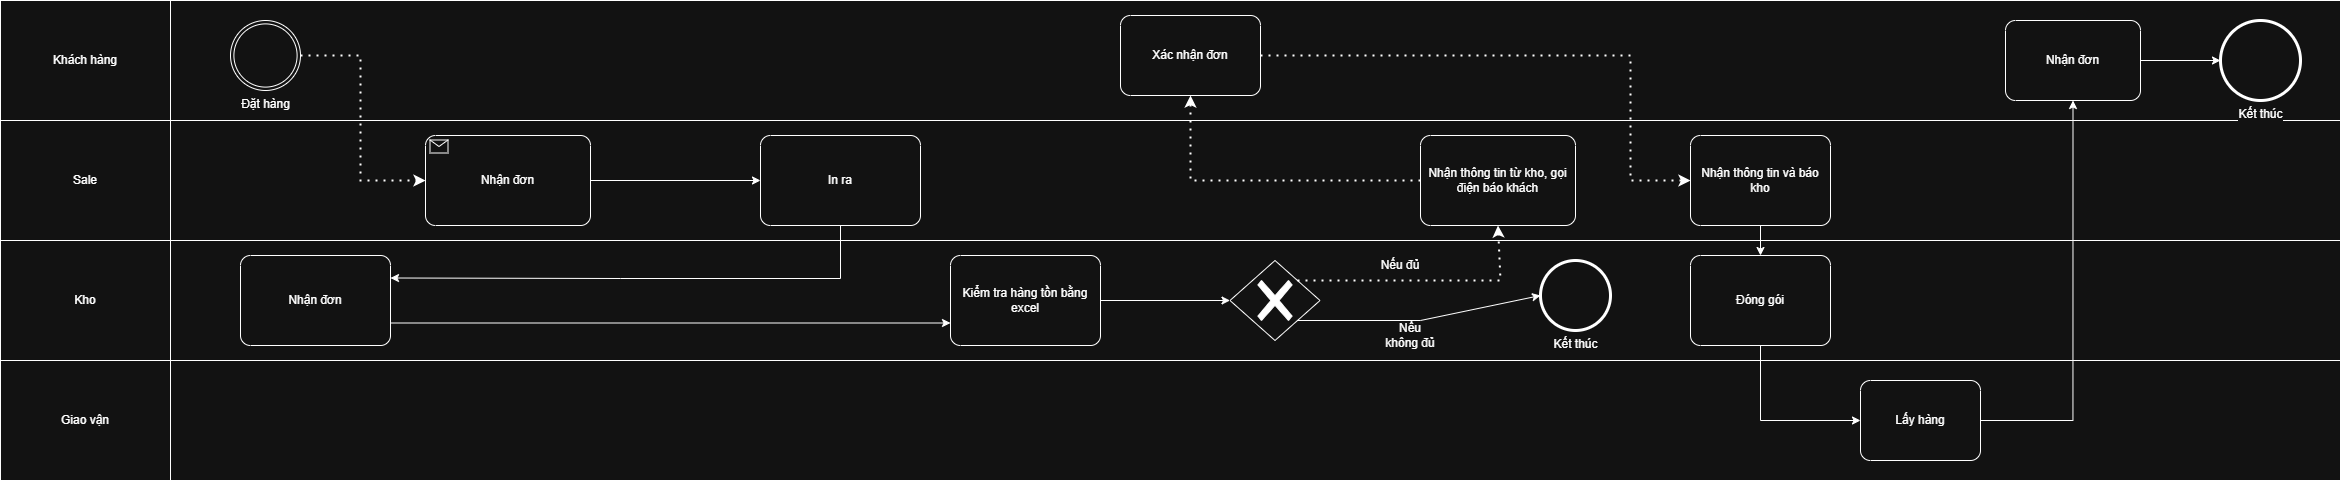

The diagram above was exported from draw.io. Its source (the exported page's mxGraphModel, read from the mxfile embedded in the PNG):
<mxGraphModel dx="2069" dy="1100" grid="1" gridSize="10" guides="1" tooltips="1" connect="1" arrows="1" fold="1" page="1" pageScale="1" pageWidth="850" pageHeight="1100" background="none" math="0" shadow="0">
  <root>
    <mxCell id="0" />
    <mxCell id="1" parent="0" />
    <mxCell id="HKvJn80O68gRNjNe0E3Z-2" parent="1" style="rounded=0;whiteSpace=wrap;html=1;" value="" vertex="1">
      <mxGeometry height="120" width="2340" y="270" as="geometry" />
    </mxCell>
    <mxCell id="HKvJn80O68gRNjNe0E3Z-3" parent="1" style="rounded=0;whiteSpace=wrap;html=1;" value="" vertex="1">
      <mxGeometry height="120" width="2340" y="390" as="geometry" />
    </mxCell>
    <mxCell id="HKvJn80O68gRNjNe0E3Z-4" parent="1" style="rounded=0;whiteSpace=wrap;html=1;" value="" vertex="1">
      <mxGeometry height="120" width="2340" y="510" as="geometry" />
    </mxCell>
    <mxCell id="HKvJn80O68gRNjNe0E3Z-5" parent="1" style="rounded=0;whiteSpace=wrap;html=1;" value="" vertex="1">
      <mxGeometry height="120" width="2340" y="630" as="geometry" />
    </mxCell>
    <mxCell id="HKvJn80O68gRNjNe0E3Z-1" parent="1" style="points=[[0.145,0.145,0],[0.5,0,0],[0.855,0.145,0],[1,0.5,0],[0.855,0.855,0],[0.5,1,0],[0.145,0.855,0],[0,0.5,0]];shape=mxgraph.bpmn.event;html=1;verticalLabelPosition=bottom;labelBackgroundColor=#ffffff;verticalAlign=top;align=center;perimeter=ellipsePerimeter;outlineConnect=0;aspect=fixed;outline=throwing;symbol=general;" value="Đặt hàng" vertex="1">
      <mxGeometry height="70" width="70" x="230" y="290" as="geometry" />
    </mxCell>
    <mxCell id="HKvJn80O68gRNjNe0E3Z-6" parent="1" style="rounded=0;whiteSpace=wrap;html=1;" value="Khách hàng" vertex="1">
      <mxGeometry height="120" width="170" y="270" as="geometry" />
    </mxCell>
    <mxCell id="HKvJn80O68gRNjNe0E3Z-7" parent="1" style="rounded=0;whiteSpace=wrap;html=1;" value="Sale" vertex="1">
      <mxGeometry height="120" width="170" y="390" as="geometry" />
    </mxCell>
    <mxCell id="HKvJn80O68gRNjNe0E3Z-8" parent="1" style="rounded=0;whiteSpace=wrap;html=1;" value="Kho" vertex="1">
      <mxGeometry height="120" width="170" y="510" as="geometry" />
    </mxCell>
    <mxCell id="HKvJn80O68gRNjNe0E3Z-9" parent="1" style="rounded=0;whiteSpace=wrap;html=1;" value="Giao vận" vertex="1">
      <mxGeometry height="120" width="170" y="630" as="geometry" />
    </mxCell>
    <mxCell id="HKvJn80O68gRNjNe0E3Z-12" parent="1" style="points=[[0.25,0,0],[0.5,0,0],[0.75,0,0],[1,0.25,0],[1,0.5,0],[1,0.75,0],[0.75,1,0],[0.5,1,0],[0.25,1,0],[0,0.75,0],[0,0.5,0],[0,0.25,0]];shape=mxgraph.bpmn.task2;whiteSpace=wrap;rectStyle=rounded;size=10;html=1;container=1;expand=0;collapsible=0;taskMarker=receive;" value="Nhận đơn" vertex="1">
      <mxGeometry height="90" width="165" x="425" y="405" as="geometry" />
    </mxCell>
    <mxCell id="HKvJn80O68gRNjNe0E3Z-14" parent="1" style="points=[[0.25,0,0],[0.5,0,0],[0.75,0,0],[1,0.25,0],[1,0.5,0],[1,0.75,0],[0.75,1,0],[0.5,1,0],[0.25,1,0],[0,0.75,0],[0,0.5,0],[0,0.25,0]];shape=mxgraph.bpmn.task2;whiteSpace=wrap;rectStyle=rounded;size=10;html=1;container=1;expand=0;collapsible=0;taskMarker=abstract;" value="In ra" vertex="1">
      <mxGeometry height="90" width="160" x="760" y="405" as="geometry" />
    </mxCell>
    <mxCell id="HKvJn80O68gRNjNe0E3Z-15" edge="1" parent="1" source="HKvJn80O68gRNjNe0E3Z-12" style="endArrow=classic;html=1;rounded=0;entryX=0;entryY=0.5;entryDx=0;entryDy=0;entryPerimeter=0;exitX=1;exitY=0.5;exitDx=0;exitDy=0;exitPerimeter=0;" target="HKvJn80O68gRNjNe0E3Z-14" value="">
      <mxGeometry height="50" relative="1" width="50" as="geometry">
        <mxPoint x="640" y="490" as="sourcePoint" />
        <mxPoint x="690" y="440" as="targetPoint" />
      </mxGeometry>
    </mxCell>
    <mxCell id="HKvJn80O68gRNjNe0E3Z-16" parent="1" style="points=[[0.25,0,0],[0.5,0,0],[0.75,0,0],[1,0.25,0],[1,0.5,0],[1,0.75,0],[0.75,1,0],[0.5,1,0],[0.25,1,0],[0,0.75,0],[0,0.5,0],[0,0.25,0]];shape=mxgraph.bpmn.task2;whiteSpace=wrap;rectStyle=rounded;size=10;html=1;container=1;expand=0;collapsible=0;taskMarker=abstract;" value="Nhận đơn" vertex="1">
      <mxGeometry height="90" width="150" x="240" y="525" as="geometry" />
    </mxCell>
    <mxCell id="HKvJn80O68gRNjNe0E3Z-17" edge="1" parent="1" source="HKvJn80O68gRNjNe0E3Z-14" style="endArrow=classic;html=1;rounded=0;entryX=1;entryY=0.25;entryDx=0;entryDy=0;entryPerimeter=0;exitX=0.5;exitY=1;exitDx=0;exitDy=0;exitPerimeter=0;" target="HKvJn80O68gRNjNe0E3Z-16" value="">
      <mxGeometry height="50" relative="1" width="50" as="geometry">
        <Array as="points">
          <mxPoint x="840" y="548" />
          <mxPoint x="620" y="548" />
        </Array>
        <mxPoint x="550" y="490" as="sourcePoint" />
        <mxPoint x="600" y="440" as="targetPoint" />
      </mxGeometry>
    </mxCell>
    <mxCell id="HKvJn80O68gRNjNe0E3Z-18" parent="1" style="points=[[0.25,0,0],[0.5,0,0],[0.75,0,0],[1,0.25,0],[1,0.5,0],[1,0.75,0],[0.75,1,0],[0.5,1,0],[0.25,1,0],[0,0.75,0],[0,0.5,0],[0,0.25,0]];shape=mxgraph.bpmn.task2;whiteSpace=wrap;rectStyle=rounded;size=10;html=1;container=1;expand=0;collapsible=0;taskMarker=abstract;" value="Kiểm tra hàng tồn bằng excel" vertex="1">
      <mxGeometry height="90" width="150" x="950" y="525" as="geometry" />
    </mxCell>
    <mxCell id="HKvJn80O68gRNjNe0E3Z-19" edge="1" parent="1" source="HKvJn80O68gRNjNe0E3Z-16" style="endArrow=classic;html=1;rounded=0;exitX=1;exitY=0.75;exitDx=0;exitDy=0;exitPerimeter=0;entryX=0;entryY=0.75;entryDx=0;entryDy=0;entryPerimeter=0;" target="HKvJn80O68gRNjNe0E3Z-18" value="">
      <mxGeometry height="50" relative="1" width="50" as="geometry">
        <mxPoint x="730" y="490" as="sourcePoint" />
        <mxPoint x="780" y="440" as="targetPoint" />
      </mxGeometry>
    </mxCell>
    <mxCell id="HKvJn80O68gRNjNe0E3Z-20" parent="1" style="points=[[0.25,0,0],[0.5,0,0],[0.75,0,0],[1,0.25,0],[1,0.5,0],[1,0.75,0],[0.75,1,0],[0.5,1,0],[0.25,1,0],[0,0.75,0],[0,0.5,0],[0,0.25,0]];shape=mxgraph.bpmn.task2;whiteSpace=wrap;rectStyle=rounded;size=10;html=1;container=1;expand=0;collapsible=0;taskMarker=abstract;" value="Nhận thông tin từ kho, gọi điện báo khách" vertex="1">
      <mxGeometry height="90" width="155" x="1420" y="405" as="geometry" />
    </mxCell>
    <mxCell id="HKvJn80O68gRNjNe0E3Z-23" parent="1" style="points=[[0.25,0,0],[0.5,0,0],[0.75,0,0],[1,0.25,0],[1,0.5,0],[1,0.75,0],[0.75,1,0],[0.5,1,0],[0.25,1,0],[0,0.75,0],[0,0.5,0],[0,0.25,0]];shape=mxgraph.bpmn.task2;whiteSpace=wrap;rectStyle=rounded;size=10;html=1;container=1;expand=0;collapsible=0;taskMarker=abstract;" value="Xác nhận đơn" vertex="1">
      <mxGeometry height="80" width="140" x="1120" y="285" as="geometry" />
    </mxCell>
    <mxCell id="HKvJn80O68gRNjNe0E3Z-24" edge="1" parent="1" source="HKvJn80O68gRNjNe0E3Z-1" style="endArrow=classic;dashed=1;html=1;dashPattern=1 3;strokeWidth=2;rounded=0;exitX=1;exitY=0.5;exitDx=0;exitDy=0;exitPerimeter=0;entryX=0;entryY=0.5;entryDx=0;entryDy=0;entryPerimeter=0;endFill=1;" target="HKvJn80O68gRNjNe0E3Z-12" value="">
      <mxGeometry height="50" relative="1" width="50" as="geometry">
        <Array as="points">
          <mxPoint x="360" y="325" />
          <mxPoint x="360" y="450" />
        </Array>
        <mxPoint x="610" y="490" as="sourcePoint" />
        <mxPoint x="660" y="440" as="targetPoint" />
      </mxGeometry>
    </mxCell>
    <mxCell id="HKvJn80O68gRNjNe0E3Z-27" parent="1" style="points=[[0.25,0.25,0],[0.5,0,0],[0.75,0.25,0],[1,0.5,0],[0.75,0.75,0],[0.5,1,0],[0.25,0.75,0],[0,0.5,0]];shape=mxgraph.bpmn.gateway2;html=1;verticalLabelPosition=bottom;labelBackgroundColor=#ffffff;verticalAlign=top;align=center;perimeter=rhombusPerimeter;outlineConnect=0;outline=none;symbol=none;gwType=exclusive;" value="" vertex="1">
      <mxGeometry height="80" width="90" x="1229.5" y="530" as="geometry" />
    </mxCell>
    <mxCell id="HKvJn80O68gRNjNe0E3Z-28" edge="1" parent="1" source="HKvJn80O68gRNjNe0E3Z-18" style="endArrow=classic;html=1;rounded=0;exitX=1;exitY=0.5;exitDx=0;exitDy=0;exitPerimeter=0;entryX=0;entryY=0.5;entryDx=0;entryDy=0;entryPerimeter=0;" target="HKvJn80O68gRNjNe0E3Z-27" value="">
      <mxGeometry height="50" relative="1" width="50" as="geometry">
        <mxPoint x="1310" y="490" as="sourcePoint" />
        <mxPoint x="1360" y="440" as="targetPoint" />
      </mxGeometry>
    </mxCell>
    <mxCell id="HKvJn80O68gRNjNe0E3Z-29" edge="1" parent="1" source="HKvJn80O68gRNjNe0E3Z-27" style="endArrow=classic;dashed=1;html=1;dashPattern=1 3;strokeWidth=2;rounded=0;exitX=0.75;exitY=0.25;exitDx=0;exitDy=0;exitPerimeter=0;entryX=0.5;entryY=1;entryDx=0;entryDy=0;entryPerimeter=0;endFill=1;" target="HKvJn80O68gRNjNe0E3Z-20" value="">
      <mxGeometry height="50" relative="1" width="50" as="geometry">
        <Array as="points">
          <mxPoint x="1500" y="550" />
        </Array>
        <mxPoint x="1310" y="490" as="sourcePoint" />
        <mxPoint x="1360" y="440" as="targetPoint" />
      </mxGeometry>
    </mxCell>
    <mxCell id="HKvJn80O68gRNjNe0E3Z-30" parent="1" style="text;html=1;whiteSpace=wrap;strokeColor=none;fillColor=none;align=center;verticalAlign=middle;rounded=0;" value="Nếu đủ" vertex="1">
      <mxGeometry height="30" width="60" x="1370" y="520" as="geometry" />
    </mxCell>
    <mxCell id="HKvJn80O68gRNjNe0E3Z-31" parent="1" style="points=[[0.145,0.145,0],[0.5,0,0],[0.855,0.145,0],[1,0.5,0],[0.855,0.855,0],[0.5,1,0],[0.145,0.855,0],[0,0.5,0]];shape=mxgraph.bpmn.event;html=1;verticalLabelPosition=bottom;labelBackgroundColor=#ffffff;verticalAlign=top;align=center;perimeter=ellipsePerimeter;outlineConnect=0;aspect=fixed;outline=end;symbol=terminate2;" value="Kết thúc" vertex="1">
      <mxGeometry height="70" width="70" x="1540" y="530" as="geometry" />
    </mxCell>
    <mxCell id="HKvJn80O68gRNjNe0E3Z-32" edge="1" parent="1" source="HKvJn80O68gRNjNe0E3Z-27" style="endArrow=classic;html=1;rounded=0;exitX=0.75;exitY=0.75;exitDx=0;exitDy=0;exitPerimeter=0;entryX=0;entryY=0.5;entryDx=0;entryDy=0;entryPerimeter=0;" target="HKvJn80O68gRNjNe0E3Z-31" value="">
      <mxGeometry height="50" relative="1" width="50" as="geometry">
        <Array as="points">
          <mxPoint x="1420" y="590" />
        </Array>
        <mxPoint x="1310" y="490" as="sourcePoint" />
        <mxPoint x="1360" y="440" as="targetPoint" />
      </mxGeometry>
    </mxCell>
    <mxCell id="HKvJn80O68gRNjNe0E3Z-33" parent="1" style="text;html=1;whiteSpace=wrap;strokeColor=none;fillColor=none;align=center;verticalAlign=middle;rounded=0;" value="Nếu không đủ" vertex="1">
      <mxGeometry height="30" width="60" x="1380" y="590" as="geometry" />
    </mxCell>
    <mxCell id="HKvJn80O68gRNjNe0E3Z-34" edge="1" parent="1" source="HKvJn80O68gRNjNe0E3Z-20" style="endArrow=classic;dashed=1;html=1;dashPattern=1 3;strokeWidth=2;rounded=0;entryX=0.5;entryY=1;entryDx=0;entryDy=0;entryPerimeter=0;exitX=0;exitY=0.5;exitDx=0;exitDy=0;exitPerimeter=0;endFill=1;" target="HKvJn80O68gRNjNe0E3Z-23" value="">
      <mxGeometry height="50" relative="1" width="50" as="geometry">
        <Array as="points">
          <mxPoint x="1190" y="450" />
        </Array>
        <mxPoint x="1400" y="500" as="sourcePoint" />
        <mxPoint x="1450" y="450" as="targetPoint" />
      </mxGeometry>
    </mxCell>
    <mxCell id="HKvJn80O68gRNjNe0E3Z-35" parent="1" style="points=[[0.25,0,0],[0.5,0,0],[0.75,0,0],[1,0.25,0],[1,0.5,0],[1,0.75,0],[0.75,1,0],[0.5,1,0],[0.25,1,0],[0,0.75,0],[0,0.5,0],[0,0.25,0]];shape=mxgraph.bpmn.task2;whiteSpace=wrap;rectStyle=rounded;size=10;html=1;container=1;expand=0;collapsible=0;taskMarker=abstract;" value="Nhận thông tin và báo kho" vertex="1">
      <mxGeometry height="90" width="140" x="1690" y="405" as="geometry" />
    </mxCell>
    <mxCell id="HKvJn80O68gRNjNe0E3Z-36" edge="1" parent="1" source="HKvJn80O68gRNjNe0E3Z-23" style="endArrow=classic;dashed=1;html=1;dashPattern=1 3;strokeWidth=2;rounded=0;exitX=1;exitY=0.5;exitDx=0;exitDy=0;exitPerimeter=0;entryX=0;entryY=0.5;entryDx=0;entryDy=0;entryPerimeter=0;endFill=1;" target="HKvJn80O68gRNjNe0E3Z-35" value="">
      <mxGeometry height="50" relative="1" width="50" as="geometry">
        <Array as="points">
          <mxPoint x="1630" y="325" />
          <mxPoint x="1630" y="450" />
        </Array>
        <mxPoint x="1400" y="500" as="sourcePoint" />
        <mxPoint x="1450" y="450" as="targetPoint" />
      </mxGeometry>
    </mxCell>
    <mxCell id="HKvJn80O68gRNjNe0E3Z-37" parent="1" style="points=[[0.25,0,0],[0.5,0,0],[0.75,0,0],[1,0.25,0],[1,0.5,0],[1,0.75,0],[0.75,1,0],[0.5,1,0],[0.25,1,0],[0,0.75,0],[0,0.5,0],[0,0.25,0]];shape=mxgraph.bpmn.task2;whiteSpace=wrap;rectStyle=rounded;size=10;html=1;container=1;expand=0;collapsible=0;taskMarker=abstract;" value="Đóng gói" vertex="1">
      <mxGeometry height="90" width="140" x="1690" y="525" as="geometry" />
    </mxCell>
    <mxCell id="HKvJn80O68gRNjNe0E3Z-38" edge="1" parent="1" source="HKvJn80O68gRNjNe0E3Z-35" style="endArrow=classic;html=1;rounded=0;entryX=0.5;entryY=0;entryDx=0;entryDy=0;entryPerimeter=0;exitX=0.5;exitY=1;exitDx=0;exitDy=0;exitPerimeter=0;" target="HKvJn80O68gRNjNe0E3Z-37" value="">
      <mxGeometry height="50" relative="1" width="50" as="geometry">
        <mxPoint x="1400" y="510" as="sourcePoint" />
        <mxPoint x="1450" y="460" as="targetPoint" />
      </mxGeometry>
    </mxCell>
    <mxCell id="HKvJn80O68gRNjNe0E3Z-39" edge="1" parent="1" source="HKvJn80O68gRNjNe0E3Z-37" style="endArrow=classic;html=1;rounded=0;exitX=0.5;exitY=1;exitDx=0;exitDy=0;exitPerimeter=0;" target="HKvJn80O68gRNjNe0E3Z-40" value="">
      <mxGeometry height="50" relative="1" width="50" as="geometry">
        <Array as="points">
          <mxPoint x="1760" y="690" />
        </Array>
        <mxPoint x="1760" y="510" as="sourcePoint" />
        <mxPoint x="2250" y="730" as="targetPoint" />
      </mxGeometry>
    </mxCell>
    <mxCell id="HKvJn80O68gRNjNe0E3Z-40" parent="1" style="points=[[0.25,0,0],[0.5,0,0],[0.75,0,0],[1,0.25,0],[1,0.5,0],[1,0.75,0],[0.75,1,0],[0.5,1,0],[0.25,1,0],[0,0.75,0],[0,0.5,0],[0,0.25,0]];shape=mxgraph.bpmn.task2;whiteSpace=wrap;rectStyle=rounded;size=10;html=1;container=1;expand=0;collapsible=0;taskMarker=abstract;" value="Lấy hàng" vertex="1">
      <mxGeometry height="80" width="120" x="1860" y="650" as="geometry" />
    </mxCell>
    <mxCell id="HKvJn80O68gRNjNe0E3Z-41" parent="1" style="points=[[0.25,0,0],[0.5,0,0],[0.75,0,0],[1,0.25,0],[1,0.5,0],[1,0.75,0],[0.75,1,0],[0.5,1,0],[0.25,1,0],[0,0.75,0],[0,0.5,0],[0,0.25,0]];shape=mxgraph.bpmn.task2;whiteSpace=wrap;rectStyle=rounded;size=10;html=1;container=1;expand=0;collapsible=0;taskMarker=abstract;" value="Nhận đơn" vertex="1">
      <mxGeometry height="80" width="135" x="2005" y="290" as="geometry" />
    </mxCell>
    <mxCell id="HKvJn80O68gRNjNe0E3Z-43" edge="1" parent="1" source="HKvJn80O68gRNjNe0E3Z-40" style="edgeStyle=orthogonalEdgeStyle;rounded=0;orthogonalLoop=1;jettySize=auto;html=1;entryX=0.5;entryY=1;entryDx=0;entryDy=0;entryPerimeter=0;" target="HKvJn80O68gRNjNe0E3Z-41">
      <mxGeometry relative="1" as="geometry" />
    </mxCell>
    <mxCell id="HKvJn80O68gRNjNe0E3Z-45" parent="1" style="points=[[0.145,0.145,0],[0.5,0,0],[0.855,0.145,0],[1,0.5,0],[0.855,0.855,0],[0.5,1,0],[0.145,0.855,0],[0,0.5,0]];shape=mxgraph.bpmn.event;html=1;verticalLabelPosition=bottom;labelBackgroundColor=#ffffff;verticalAlign=top;align=center;perimeter=ellipsePerimeter;outlineConnect=0;aspect=fixed;outline=end;symbol=terminate2;" value="Kết thúc" vertex="1">
      <mxGeometry height="80" width="80" x="2220" y="290" as="geometry" />
    </mxCell>
    <mxCell id="HKvJn80O68gRNjNe0E3Z-46" edge="1" parent="1" source="HKvJn80O68gRNjNe0E3Z-41" style="edgeStyle=orthogonalEdgeStyle;rounded=0;orthogonalLoop=1;jettySize=auto;html=1;entryX=0;entryY=0.5;entryDx=0;entryDy=0;entryPerimeter=0;" target="HKvJn80O68gRNjNe0E3Z-45">
      <mxGeometry relative="1" as="geometry" />
    </mxCell>
  </root>
</mxGraphModel>